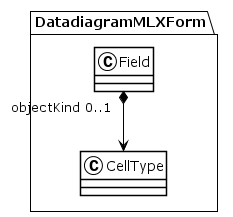

The diagram above was rendered by PlantUML. Its source (embedded in the PNG):
@startuml
!theme plain
package DatadiagramMLXForm {
class Field {
}
Field "objectKind 0..1" *--> CellType
class CellType {
}
}
@enduml